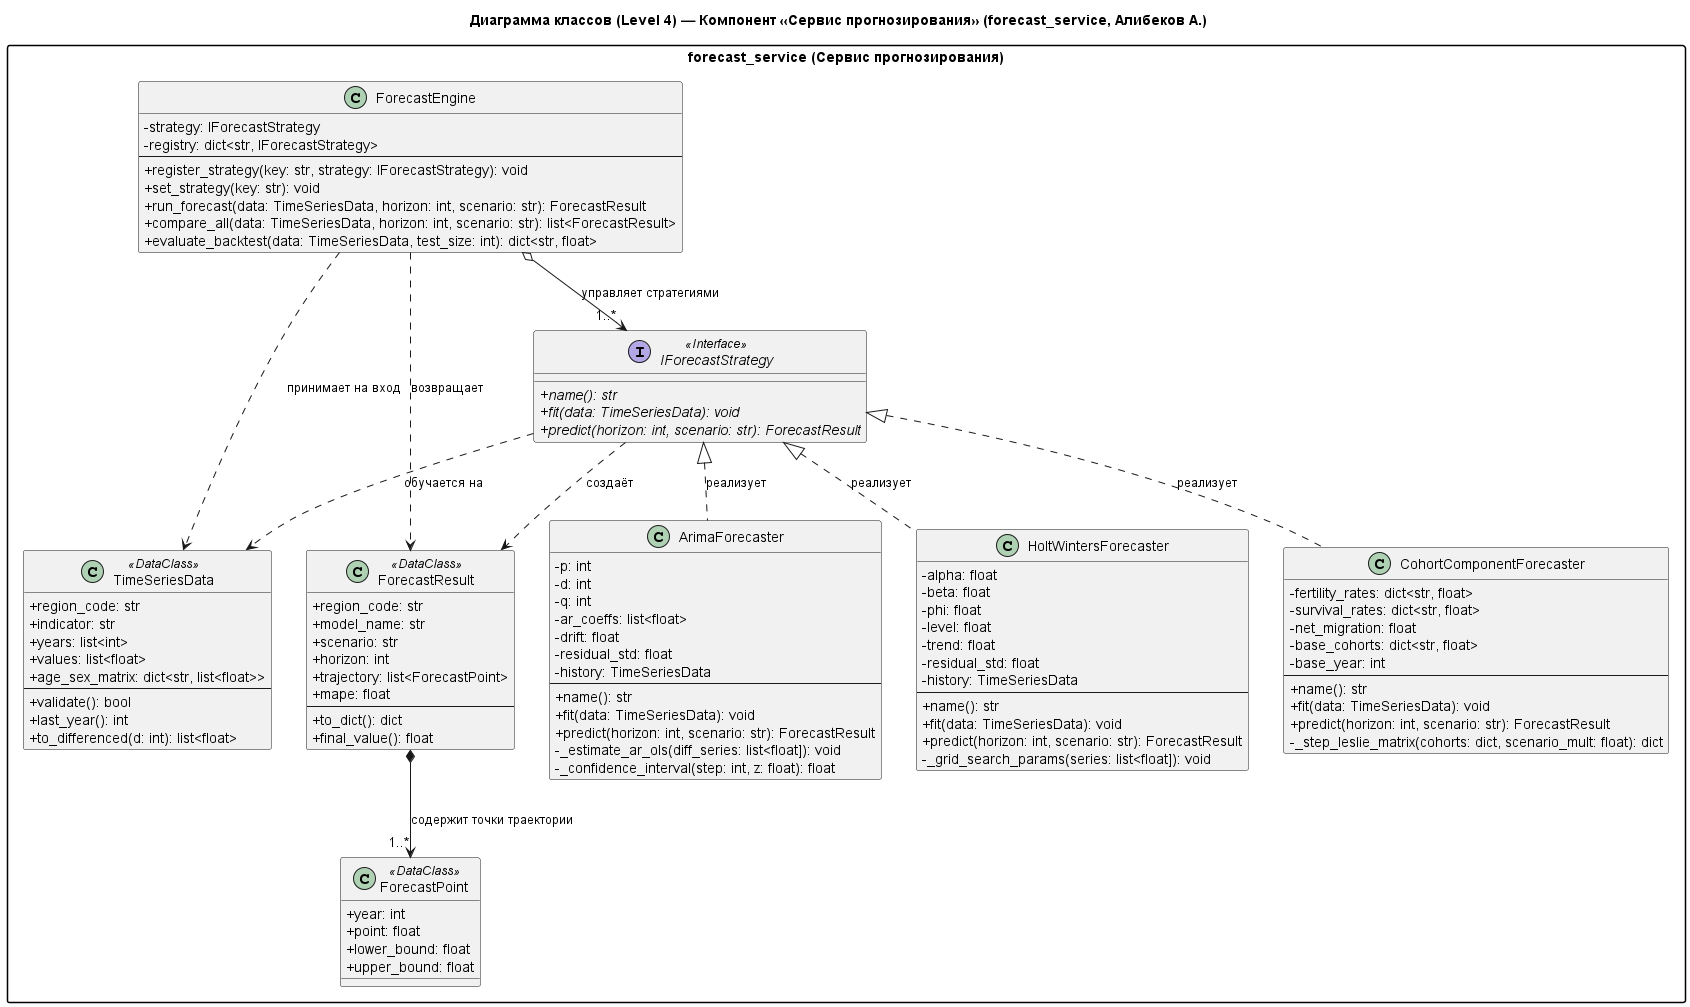

The diagram above was rendered by PlantUML. Its source (embedded in the PNG):
@startuml class_diagram
title Диаграмма классов (Level 4) — Компонент «Сервис прогнозирования» (forecast_service, Алибеков А.)

skinparam classAttributeIconSize 0
skinparam monochrome false
skinparam packageStyle rectangle

package "forecast_service (Сервис прогнозирования)" {

    class TimeSeriesData <<DataClass>> {
        + region_code: str
        + indicator: str
        + years: list<int>
        + values: list<float>
        + age_sex_matrix: dict<str, list<float>>
        --
        + validate(): bool
        + last_year(): int
        + to_differenced(d: int): list<float>
    }

    class ForecastPoint <<DataClass>> {
        + year: int
        + point: float
        + lower_bound: float
        + upper_bound: float
    }

    class ForecastResult <<DataClass>> {
        + region_code: str
        + model_name: str
        + scenario: str
        + horizon: int
        + trajectory: list<ForecastPoint>
        + mape: float
        --
        + to_dict(): dict
        + final_value(): float
    }

    interface IForecastStrategy <<Interface>> {
        + {abstract} name(): str
        + {abstract} fit(data: TimeSeriesData): void
        + {abstract} predict(horizon: int, scenario: str): ForecastResult
    }

    class ArimaForecaster {
        - p: int
        - d: int
        - q: int
        - ar_coeffs: list<float>
        - drift: float
        - residual_std: float
        - history: TimeSeriesData
        --
        + name(): str
        + fit(data: TimeSeriesData): void
        + predict(horizon: int, scenario: str): ForecastResult
        - _estimate_ar_ols(diff_series: list<float]): void
        - _confidence_interval(step: int, z: float): float
    }

    class HoltWintersForecaster {
        - alpha: float
        - beta: float
        - phi: float
        - level: float
        - trend: float
        - residual_std: float
        - history: TimeSeriesData
        --
        + name(): str
        + fit(data: TimeSeriesData): void
        + predict(horizon: int, scenario: str): ForecastResult
        - _grid_search_params(series: list<float]): void
    }

    class CohortComponentForecaster {
        - fertility_rates: dict<str, float>
        - survival_rates: dict<str, float>
        - net_migration: float
        - base_cohorts: dict<str, float>
        - base_year: int
        --
        + name(): str
        + fit(data: TimeSeriesData): void
        + predict(horizon: int, scenario: str): ForecastResult
        - _step_leslie_matrix(cohorts: dict, scenario_mult: float): dict
    }

    class ForecastEngine {
        - strategy: IForecastStrategy
        - registry: dict<str, IForecastStrategy>
        --
        + register_strategy(key: str, strategy: IForecastStrategy): void
        + set_strategy(key: str): void
        + run_forecast(data: TimeSeriesData, horizon: int, scenario: str): ForecastResult
        + compare_all(data: TimeSeriesData, horizon: int, scenario: str): list<ForecastResult>
        + evaluate_backtest(data: TimeSeriesData, test_size: int): dict<str, float>
    }

    IForecastStrategy <|.. ArimaForecaster : реализует
    IForecastStrategy <|.. HoltWintersForecaster : реализует
    IForecastStrategy <|.. CohortComponentForecaster : реализует

    ForecastEngine o--> "1..*" IForecastStrategy : управляет стратегиями
    ForecastEngine ..> TimeSeriesData : принимает на вход
    ForecastEngine ..> ForecastResult : возвращает
    IForecastStrategy ..> TimeSeriesData : обучается на
    IForecastStrategy ..> ForecastResult : создаёт
    ForecastResult *--> "1..*" ForecastPoint : содержит точки траектории
}

@enduml